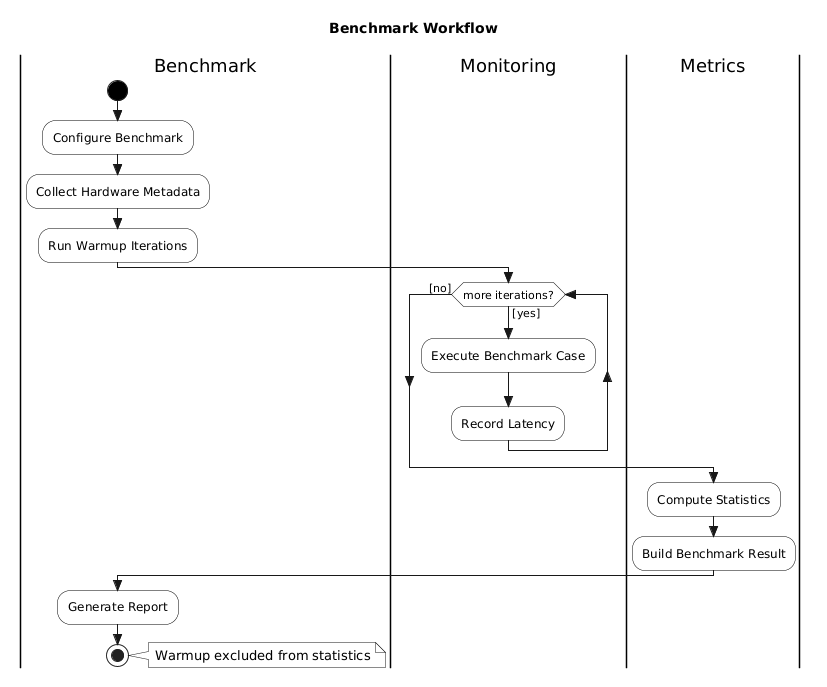

The diagram above was rendered by PlantUML. Its source (embedded in the PNG):
@startuml
skinparam style strictuml
skinparam monochrome true
skinparam shadowing false
skinparam defaultFontName Arial
skinparam activity {
  BackgroundColor white
  BorderColor black
  BarColor black
  StartColor black
  EndColor black
  DiamondBackgroundColor white
  DiamondBorderColor black
}

title Benchmark Workflow

|Benchmark|
start
:Configure Benchmark;
:Collect Hardware Metadata;

:Run Warmup Iterations;

|Monitoring|
while (more iterations?) is ([yes])
  :Execute Benchmark Case;
  :Record Latency;
endwhile ([no])

|Metrics|
:Compute Statistics;

:Build Benchmark Result;

|Benchmark|
:Generate Report;
stop

note right
Warmup excluded from statistics
end note
@enduml